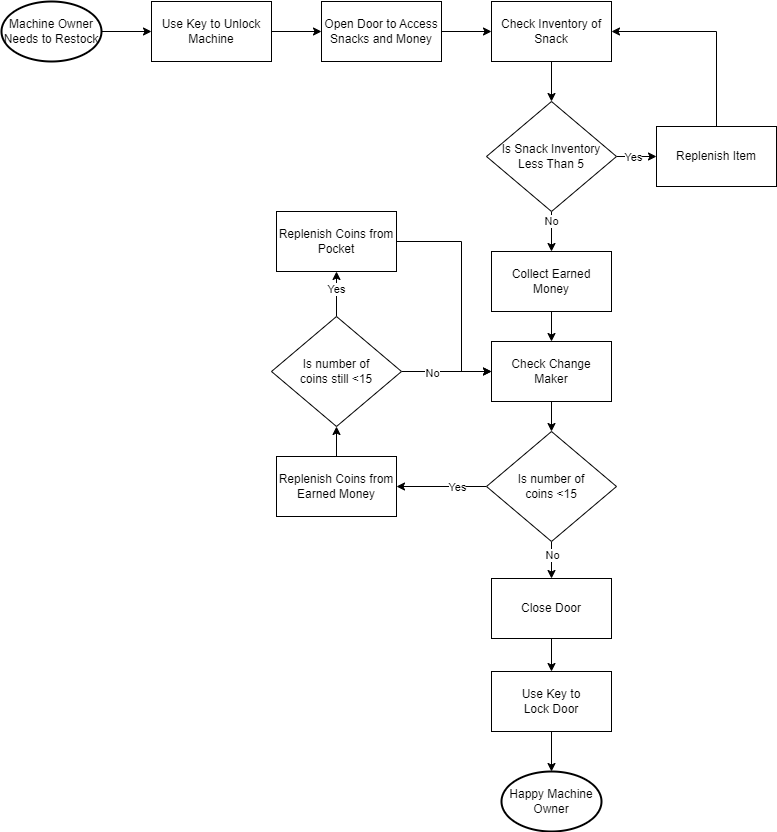

The diagram above was exported from draw.io. Its source (the exported page's mxGraphModel, read from the mxfile embedded in the PNG):
<mxGraphModel dx="875" dy="429" grid="1" gridSize="10" guides="1" tooltips="1" connect="1" arrows="1" fold="1" page="1" pageScale="1" pageWidth="850" pageHeight="1100" background="#ffffff" math="0" shadow="0">
  <root>
    <mxCell id="0" />
    <mxCell id="1" parent="0" />
    <mxCell id="yLgURymEzY4aa1fhxpfX-3" style="edgeStyle=orthogonalEdgeStyle;rounded=0;orthogonalLoop=1;jettySize=auto;html=1;exitX=1;exitY=0.5;exitDx=0;exitDy=0;exitPerimeter=0;entryX=0;entryY=0.5;entryDx=0;entryDy=0;" edge="1" parent="1" source="yLgURymEzY4aa1fhxpfX-1" target="yLgURymEzY4aa1fhxpfX-2">
      <mxGeometry relative="1" as="geometry" />
    </mxCell>
    <mxCell id="yLgURymEzY4aa1fhxpfX-1" value="Machine Owner Needs to Restock" style="strokeWidth=2;html=1;shape=mxgraph.flowchart.start_1;whiteSpace=wrap;" vertex="1" parent="1">
      <mxGeometry x="70" y="60" width="100" height="60" as="geometry" />
    </mxCell>
    <mxCell id="yLgURymEzY4aa1fhxpfX-6" style="edgeStyle=orthogonalEdgeStyle;rounded=0;orthogonalLoop=1;jettySize=auto;html=1;exitX=1;exitY=0.5;exitDx=0;exitDy=0;entryX=0;entryY=0.5;entryDx=0;entryDy=0;" edge="1" parent="1" source="yLgURymEzY4aa1fhxpfX-2" target="yLgURymEzY4aa1fhxpfX-4">
      <mxGeometry relative="1" as="geometry" />
    </mxCell>
    <mxCell id="yLgURymEzY4aa1fhxpfX-2" value="Use Key to Unlock Machine" style="rounded=0;whiteSpace=wrap;html=1;" vertex="1" parent="1">
      <mxGeometry x="220" y="60" width="120" height="60" as="geometry" />
    </mxCell>
    <mxCell id="yLgURymEzY4aa1fhxpfX-8" style="edgeStyle=orthogonalEdgeStyle;rounded=0;orthogonalLoop=1;jettySize=auto;html=1;exitX=1;exitY=0.5;exitDx=0;exitDy=0;entryX=0;entryY=0.5;entryDx=0;entryDy=0;" edge="1" parent="1" source="yLgURymEzY4aa1fhxpfX-4" target="yLgURymEzY4aa1fhxpfX-7">
      <mxGeometry relative="1" as="geometry" />
    </mxCell>
    <mxCell id="yLgURymEzY4aa1fhxpfX-4" value="Open Door to Access Snacks and Money" style="rounded=0;whiteSpace=wrap;html=1;" vertex="1" parent="1">
      <mxGeometry x="390" y="60" width="120" height="60" as="geometry" />
    </mxCell>
    <mxCell id="yLgURymEzY4aa1fhxpfX-10" style="edgeStyle=orthogonalEdgeStyle;rounded=0;orthogonalLoop=1;jettySize=auto;html=1;exitX=0.5;exitY=1;exitDx=0;exitDy=0;entryX=0.5;entryY=0;entryDx=0;entryDy=0;" edge="1" parent="1" source="yLgURymEzY4aa1fhxpfX-7" target="yLgURymEzY4aa1fhxpfX-9">
      <mxGeometry relative="1" as="geometry" />
    </mxCell>
    <mxCell id="yLgURymEzY4aa1fhxpfX-7" value="Check Inventory of Snack" style="rounded=0;whiteSpace=wrap;html=1;" vertex="1" parent="1">
      <mxGeometry x="560" y="60" width="120" height="60" as="geometry" />
    </mxCell>
    <mxCell id="yLgURymEzY4aa1fhxpfX-11" value="No" style="edgeStyle=orthogonalEdgeStyle;rounded=0;orthogonalLoop=1;jettySize=auto;html=1;exitX=0.5;exitY=1;exitDx=0;exitDy=0;entryX=0.5;entryY=0;entryDx=0;entryDy=0;" edge="1" parent="1" source="yLgURymEzY4aa1fhxpfX-9" target="yLgURymEzY4aa1fhxpfX-38">
      <mxGeometry x="-0.5" relative="1" as="geometry">
        <Array as="points">
          <mxPoint x="620" y="280" />
          <mxPoint x="620" y="280" />
        </Array>
        <mxPoint as="offset" />
      </mxGeometry>
    </mxCell>
    <mxCell id="yLgURymEzY4aa1fhxpfX-14" style="edgeStyle=orthogonalEdgeStyle;rounded=0;orthogonalLoop=1;jettySize=auto;html=1;exitX=1;exitY=0.5;exitDx=0;exitDy=0;entryX=0;entryY=0.5;entryDx=0;entryDy=0;" edge="1" parent="1" source="yLgURymEzY4aa1fhxpfX-9" target="yLgURymEzY4aa1fhxpfX-13">
      <mxGeometry relative="1" as="geometry" />
    </mxCell>
    <mxCell id="yLgURymEzY4aa1fhxpfX-15" value="Yes" style="edgeLabel;html=1;align=center;verticalAlign=middle;resizable=0;points=[];" vertex="1" connectable="0" parent="yLgURymEzY4aa1fhxpfX-14">
      <mxGeometry x="-0.7556" relative="1" as="geometry">
        <mxPoint x="11" as="offset" />
      </mxGeometry>
    </mxCell>
    <mxCell id="yLgURymEzY4aa1fhxpfX-9" value="Is Snack Inventory&lt;br&gt;Less Than 5" style="rhombus;whiteSpace=wrap;html=1;" vertex="1" parent="1">
      <mxGeometry x="555" y="160" width="130" height="110" as="geometry" />
    </mxCell>
    <mxCell id="yLgURymEzY4aa1fhxpfX-40" style="edgeStyle=orthogonalEdgeStyle;rounded=0;orthogonalLoop=1;jettySize=auto;html=1;exitX=0.5;exitY=0;exitDx=0;exitDy=0;entryX=1;entryY=0.5;entryDx=0;entryDy=0;" edge="1" parent="1" source="yLgURymEzY4aa1fhxpfX-13" target="yLgURymEzY4aa1fhxpfX-7">
      <mxGeometry relative="1" as="geometry" />
    </mxCell>
    <mxCell id="yLgURymEzY4aa1fhxpfX-13" value="Replenish Item" style="rounded=0;whiteSpace=wrap;html=1;" vertex="1" parent="1">
      <mxGeometry x="725" y="185" width="120" height="60" as="geometry" />
    </mxCell>
    <mxCell id="yLgURymEzY4aa1fhxpfX-18" style="edgeStyle=orthogonalEdgeStyle;rounded=0;orthogonalLoop=1;jettySize=auto;html=1;exitX=0;exitY=0.5;exitDx=0;exitDy=0;entryX=1;entryY=0.5;entryDx=0;entryDy=0;" edge="1" parent="1" source="yLgURymEzY4aa1fhxpfX-16" target="yLgURymEzY4aa1fhxpfX-44">
      <mxGeometry relative="1" as="geometry">
        <mxPoint x="490" y="500" as="targetPoint" />
        <Array as="points">
          <mxPoint x="530" y="545" />
          <mxPoint x="530" y="545" />
        </Array>
      </mxGeometry>
    </mxCell>
    <mxCell id="yLgURymEzY4aa1fhxpfX-19" value="Yes" style="edgeLabel;html=1;align=center;verticalAlign=middle;resizable=0;points=[];" vertex="1" connectable="0" parent="yLgURymEzY4aa1fhxpfX-18">
      <mxGeometry x="-0.3349" y="-1" relative="1" as="geometry">
        <mxPoint y="1" as="offset" />
      </mxGeometry>
    </mxCell>
    <mxCell id="yLgURymEzY4aa1fhxpfX-23" style="edgeStyle=orthogonalEdgeStyle;rounded=0;orthogonalLoop=1;jettySize=auto;html=1;exitX=0.5;exitY=1;exitDx=0;exitDy=0;entryX=0.5;entryY=0;entryDx=0;entryDy=0;" edge="1" parent="1" source="yLgURymEzY4aa1fhxpfX-16" target="yLgURymEzY4aa1fhxpfX-20">
      <mxGeometry relative="1" as="geometry" />
    </mxCell>
    <mxCell id="yLgURymEzY4aa1fhxpfX-24" value="No" style="edgeLabel;html=1;align=center;verticalAlign=middle;resizable=0;points=[];" vertex="1" connectable="0" parent="yLgURymEzY4aa1fhxpfX-23">
      <mxGeometry x="-0.3039" relative="1" as="geometry">
        <mxPoint as="offset" />
      </mxGeometry>
    </mxCell>
    <mxCell id="yLgURymEzY4aa1fhxpfX-16" value="Is number of &lt;br&gt;coins &amp;lt;15" style="rhombus;whiteSpace=wrap;html=1;" vertex="1" parent="1">
      <mxGeometry x="555" y="490" width="130" height="110" as="geometry" />
    </mxCell>
    <mxCell id="yLgURymEzY4aa1fhxpfX-26" style="edgeStyle=orthogonalEdgeStyle;rounded=0;orthogonalLoop=1;jettySize=auto;html=1;exitX=0.5;exitY=1;exitDx=0;exitDy=0;entryX=0.5;entryY=0;entryDx=0;entryDy=0;" edge="1" parent="1" source="yLgURymEzY4aa1fhxpfX-20" target="yLgURymEzY4aa1fhxpfX-25">
      <mxGeometry relative="1" as="geometry" />
    </mxCell>
    <mxCell id="yLgURymEzY4aa1fhxpfX-20" value="Close Door" style="rounded=0;whiteSpace=wrap;html=1;" vertex="1" parent="1">
      <mxGeometry x="560" y="637" width="120" height="60" as="geometry" />
    </mxCell>
    <mxCell id="yLgURymEzY4aa1fhxpfX-28" style="edgeStyle=orthogonalEdgeStyle;rounded=0;orthogonalLoop=1;jettySize=auto;html=1;exitX=0.5;exitY=1;exitDx=0;exitDy=0;entryX=0.5;entryY=0;entryDx=0;entryDy=0;entryPerimeter=0;" edge="1" parent="1" source="yLgURymEzY4aa1fhxpfX-25" target="yLgURymEzY4aa1fhxpfX-36">
      <mxGeometry relative="1" as="geometry">
        <mxPoint x="620" y="820" as="targetPoint" />
      </mxGeometry>
    </mxCell>
    <mxCell id="yLgURymEzY4aa1fhxpfX-25" value="Use Key to &lt;br&gt;Lock Door" style="rounded=0;whiteSpace=wrap;html=1;" vertex="1" parent="1">
      <mxGeometry x="560" y="730" width="120" height="60" as="geometry" />
    </mxCell>
    <mxCell id="yLgURymEzY4aa1fhxpfX-36" value="Happy Machine Owner" style="strokeWidth=2;html=1;shape=mxgraph.flowchart.start_1;whiteSpace=wrap;" vertex="1" parent="1">
      <mxGeometry x="570" y="830" width="100" height="60" as="geometry" />
    </mxCell>
    <mxCell id="yLgURymEzY4aa1fhxpfX-42" style="edgeStyle=orthogonalEdgeStyle;rounded=0;orthogonalLoop=1;jettySize=auto;html=1;exitX=0.5;exitY=1;exitDx=0;exitDy=0;entryX=0.5;entryY=0;entryDx=0;entryDy=0;" edge="1" parent="1" source="yLgURymEzY4aa1fhxpfX-38" target="yLgURymEzY4aa1fhxpfX-41">
      <mxGeometry relative="1" as="geometry" />
    </mxCell>
    <mxCell id="yLgURymEzY4aa1fhxpfX-38" value="Collect Earned Money" style="rounded=0;whiteSpace=wrap;html=1;" vertex="1" parent="1">
      <mxGeometry x="560" y="310" width="120" height="60" as="geometry" />
    </mxCell>
    <mxCell id="yLgURymEzY4aa1fhxpfX-43" style="edgeStyle=orthogonalEdgeStyle;rounded=0;orthogonalLoop=1;jettySize=auto;html=1;exitX=0.5;exitY=1;exitDx=0;exitDy=0;entryX=0.5;entryY=0;entryDx=0;entryDy=0;" edge="1" parent="1" source="yLgURymEzY4aa1fhxpfX-41" target="yLgURymEzY4aa1fhxpfX-16">
      <mxGeometry relative="1" as="geometry" />
    </mxCell>
    <mxCell id="yLgURymEzY4aa1fhxpfX-41" value="Check Change &lt;br&gt;Maker" style="rounded=0;whiteSpace=wrap;html=1;" vertex="1" parent="1">
      <mxGeometry x="560" y="400" width="120" height="60" as="geometry" />
    </mxCell>
    <mxCell id="yLgURymEzY4aa1fhxpfX-47" style="edgeStyle=orthogonalEdgeStyle;rounded=0;orthogonalLoop=1;jettySize=auto;html=1;exitX=0.5;exitY=0;exitDx=0;exitDy=0;entryX=0.5;entryY=1;entryDx=0;entryDy=0;" edge="1" parent="1" source="yLgURymEzY4aa1fhxpfX-44" target="yLgURymEzY4aa1fhxpfX-45">
      <mxGeometry relative="1" as="geometry">
        <Array as="points">
          <mxPoint x="405" y="485" />
        </Array>
      </mxGeometry>
    </mxCell>
    <mxCell id="yLgURymEzY4aa1fhxpfX-44" value="Replenish Coins from Earned Money" style="rounded=0;whiteSpace=wrap;html=1;" vertex="1" parent="1">
      <mxGeometry x="345" y="515" width="120" height="60" as="geometry" />
    </mxCell>
    <mxCell id="yLgURymEzY4aa1fhxpfX-48" style="edgeStyle=orthogonalEdgeStyle;rounded=0;orthogonalLoop=1;jettySize=auto;html=1;exitX=1;exitY=0.5;exitDx=0;exitDy=0;entryX=0;entryY=0.5;entryDx=0;entryDy=0;" edge="1" parent="1" source="yLgURymEzY4aa1fhxpfX-45" target="yLgURymEzY4aa1fhxpfX-41">
      <mxGeometry relative="1" as="geometry" />
    </mxCell>
    <mxCell id="yLgURymEzY4aa1fhxpfX-49" value="No" style="edgeLabel;html=1;align=center;verticalAlign=middle;resizable=0;points=[];" vertex="1" connectable="0" parent="yLgURymEzY4aa1fhxpfX-48">
      <mxGeometry x="-0.3259" y="-1" relative="1" as="geometry">
        <mxPoint as="offset" />
      </mxGeometry>
    </mxCell>
    <mxCell id="yLgURymEzY4aa1fhxpfX-50" style="edgeStyle=orthogonalEdgeStyle;rounded=0;orthogonalLoop=1;jettySize=auto;html=1;exitX=0.5;exitY=0;exitDx=0;exitDy=0;entryX=0.5;entryY=1;entryDx=0;entryDy=0;" edge="1" parent="1" source="yLgURymEzY4aa1fhxpfX-45" target="yLgURymEzY4aa1fhxpfX-46">
      <mxGeometry relative="1" as="geometry" />
    </mxCell>
    <mxCell id="yLgURymEzY4aa1fhxpfX-51" value="Yes" style="edgeLabel;html=1;align=center;verticalAlign=middle;resizable=0;points=[];" vertex="1" connectable="0" parent="yLgURymEzY4aa1fhxpfX-50">
      <mxGeometry x="0.2444" y="1" relative="1" as="geometry">
        <mxPoint as="offset" />
      </mxGeometry>
    </mxCell>
    <mxCell id="yLgURymEzY4aa1fhxpfX-45" value="Is number of &lt;br&gt;coins still &amp;lt;15" style="rhombus;whiteSpace=wrap;html=1;" vertex="1" parent="1">
      <mxGeometry x="340" y="375" width="130" height="110" as="geometry" />
    </mxCell>
    <mxCell id="yLgURymEzY4aa1fhxpfX-52" style="edgeStyle=orthogonalEdgeStyle;rounded=0;orthogonalLoop=1;jettySize=auto;html=1;exitX=1;exitY=0.5;exitDx=0;exitDy=0;entryX=0;entryY=0.5;entryDx=0;entryDy=0;" edge="1" parent="1" source="yLgURymEzY4aa1fhxpfX-46" target="yLgURymEzY4aa1fhxpfX-41">
      <mxGeometry relative="1" as="geometry">
        <Array as="points">
          <mxPoint x="530" y="300" />
          <mxPoint x="530" y="430" />
        </Array>
      </mxGeometry>
    </mxCell>
    <mxCell id="yLgURymEzY4aa1fhxpfX-46" value="Replenish Coins from Pocket" style="rounded=0;whiteSpace=wrap;html=1;" vertex="1" parent="1">
      <mxGeometry x="345" y="270" width="120" height="60" as="geometry" />
    </mxCell>
  </root>
</mxGraphModel>